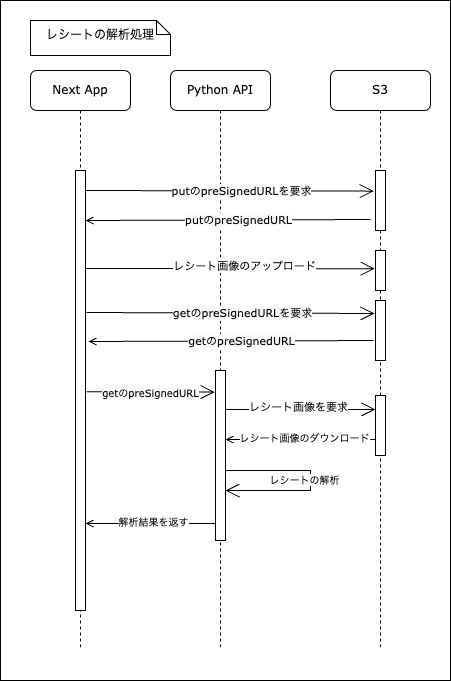

The diagram above was exported from draw.io. Its source (the exported page's mxGraphModel, read from the mxfile embedded in the PNG):
<mxGraphModel dx="1511" dy="854" grid="1" gridSize="10" guides="1" tooltips="1" connect="1" arrows="1" fold="1" page="1" pageScale="1" pageWidth="1100" pageHeight="850" background="none" math="0" shadow="0">
  <root>
    <mxCell id="0" />
    <mxCell id="1" parent="0" />
    <mxCell id="QTkrkUxl6R0-O8meLRSJ-59" value="" style="rounded=0;whiteSpace=wrap;html=1;" parent="1" vertex="1">
      <mxGeometry x="70" y="10" width="450" height="680" as="geometry" />
    </mxCell>
    <mxCell id="7baba1c4bc27f4b0-2" value="Python API" style="shape=umlLifeline;perimeter=lifelinePerimeter;whiteSpace=wrap;html=1;container=1;collapsible=0;recursiveResize=0;outlineConnect=0;rounded=1;shadow=0;comic=0;labelBackgroundColor=none;strokeWidth=1;fontFamily=Verdana;fontSize=12;align=center;" parent="1" vertex="1">
      <mxGeometry x="240" y="80" width="100" height="580" as="geometry" />
    </mxCell>
    <mxCell id="7baba1c4bc27f4b0-10" value="" style="html=1;points=[];perimeter=orthogonalPerimeter;rounded=0;shadow=0;comic=0;labelBackgroundColor=none;strokeWidth=1;fontFamily=Verdana;fontSize=12;align=center;" parent="7baba1c4bc27f4b0-2" vertex="1">
      <mxGeometry x="45" y="300" width="10" height="170" as="geometry" />
    </mxCell>
    <mxCell id="QTkrkUxl6R0-O8meLRSJ-1" value="" style="endArrow=open;endFill=1;endSize=12;html=1;rounded=0;entryX=-0.174;entryY=0.344;entryDx=0;entryDy=0;entryPerimeter=0;" parent="7baba1c4bc27f4b0-2" target="7baba1c4bc27f4b0-13" edge="1">
      <mxGeometry width="160" relative="1" as="geometry">
        <mxPoint x="-85" y="120" as="sourcePoint" />
        <mxPoint x="75" y="120" as="targetPoint" />
      </mxGeometry>
    </mxCell>
    <mxCell id="QTkrkUxl6R0-O8meLRSJ-2" value="&lt;span style=&quot;font-family: Verdana; background-color: rgb(251, 251, 251);&quot;&gt;putのpreSignedURLを要求&lt;/span&gt;" style="edgeLabel;html=1;align=center;verticalAlign=middle;resizable=0;points=[];fontSize=11;" parent="QTkrkUxl6R0-O8meLRSJ-1" vertex="1" connectable="0">
      <mxGeometry x="0.073" relative="1" as="geometry">
        <mxPoint as="offset" />
      </mxGeometry>
    </mxCell>
    <mxCell id="7baba1c4bc27f4b0-3" value="S3" style="shape=umlLifeline;perimeter=lifelinePerimeter;whiteSpace=wrap;html=1;container=1;collapsible=0;recursiveResize=0;outlineConnect=0;rounded=1;shadow=0;comic=0;labelBackgroundColor=none;strokeWidth=1;fontFamily=Verdana;fontSize=12;align=center;" parent="1" vertex="1">
      <mxGeometry x="400" y="80" width="100" height="580" as="geometry" />
    </mxCell>
    <mxCell id="7baba1c4bc27f4b0-13" value="" style="html=1;points=[];perimeter=orthogonalPerimeter;rounded=0;shadow=0;comic=0;labelBackgroundColor=none;strokeWidth=1;fontFamily=Verdana;fontSize=12;align=center;" parent="7baba1c4bc27f4b0-3" vertex="1">
      <mxGeometry x="45" y="100" width="10" height="60" as="geometry" />
    </mxCell>
    <mxCell id="QTkrkUxl6R0-O8meLRSJ-3" value="" style="endArrow=none;endFill=0;endSize=12;html=1;rounded=0;startArrow=open;startFill=0;" parent="7baba1c4bc27f4b0-3" edge="1">
      <mxGeometry width="160" relative="1" as="geometry">
        <mxPoint x="-245" y="150" as="sourcePoint" />
        <mxPoint x="40" y="149" as="targetPoint" />
      </mxGeometry>
    </mxCell>
    <mxCell id="QTkrkUxl6R0-O8meLRSJ-4" value="&lt;span style=&quot;font-family: Verdana; background-color: rgb(251, 251, 251);&quot;&gt;putのpreSignedURL&lt;/span&gt;" style="edgeLabel;html=1;align=center;verticalAlign=middle;resizable=0;points=[];fontSize=11;" parent="QTkrkUxl6R0-O8meLRSJ-3" vertex="1" connectable="0">
      <mxGeometry x="0.073" relative="1" as="geometry">
        <mxPoint as="offset" />
      </mxGeometry>
    </mxCell>
    <mxCell id="QTkrkUxl6R0-O8meLRSJ-5" value="" style="html=1;points=[];perimeter=orthogonalPerimeter;rounded=0;shadow=0;comic=0;labelBackgroundColor=none;strokeWidth=1;fontFamily=Verdana;fontSize=12;align=center;" parent="7baba1c4bc27f4b0-3" vertex="1">
      <mxGeometry x="45" y="180" width="10" height="40" as="geometry" />
    </mxCell>
    <mxCell id="QTkrkUxl6R0-O8meLRSJ-27" value="" style="html=1;points=[];perimeter=orthogonalPerimeter;rounded=0;shadow=0;comic=0;labelBackgroundColor=none;strokeWidth=1;fontFamily=Verdana;fontSize=12;align=center;" parent="7baba1c4bc27f4b0-3" vertex="1">
      <mxGeometry x="45" y="230" width="10" height="60" as="geometry" />
    </mxCell>
    <mxCell id="QTkrkUxl6R0-O8meLRSJ-37" value="" style="html=1;points=[];perimeter=orthogonalPerimeter;rounded=0;shadow=0;comic=0;labelBackgroundColor=none;strokeWidth=1;fontFamily=Verdana;fontSize=12;align=center;" parent="7baba1c4bc27f4b0-3" vertex="1">
      <mxGeometry x="45" y="325" width="10" height="60" as="geometry" />
    </mxCell>
    <mxCell id="QTkrkUxl6R0-O8meLRSJ-43" value="" style="endArrow=open;endFill=1;endSize=12;html=1;rounded=0;" parent="7baba1c4bc27f4b0-3" edge="1">
      <mxGeometry width="160" relative="1" as="geometry">
        <mxPoint x="-105" y="339" as="sourcePoint" />
        <mxPoint x="45" y="339" as="targetPoint" />
      </mxGeometry>
    </mxCell>
    <mxCell id="QTkrkUxl6R0-O8meLRSJ-44" value="レシート画像を要求" style="edgeLabel;html=1;align=center;verticalAlign=middle;resizable=0;points=[];fontSize=11;" parent="QTkrkUxl6R0-O8meLRSJ-43" vertex="1" connectable="0">
      <mxGeometry x="0.0965" y="3" relative="1" as="geometry">
        <mxPoint x="-10" as="offset" />
      </mxGeometry>
    </mxCell>
    <mxCell id="7baba1c4bc27f4b0-8" value="Next App" style="shape=umlLifeline;perimeter=lifelinePerimeter;whiteSpace=wrap;html=1;container=1;collapsible=0;recursiveResize=0;outlineConnect=0;rounded=1;shadow=0;comic=0;labelBackgroundColor=none;strokeWidth=1;fontFamily=Verdana;fontSize=12;align=center;" parent="1" vertex="1">
      <mxGeometry x="100" y="80" width="100" height="580" as="geometry" />
    </mxCell>
    <mxCell id="7baba1c4bc27f4b0-9" value="" style="html=1;points=[];perimeter=orthogonalPerimeter;rounded=0;shadow=0;comic=0;labelBackgroundColor=none;strokeWidth=1;fontFamily=Verdana;fontSize=12;align=center;" parent="7baba1c4bc27f4b0-8" vertex="1">
      <mxGeometry x="45" y="100" width="10" height="440" as="geometry" />
    </mxCell>
    <mxCell id="QTkrkUxl6R0-O8meLRSJ-56" value="" style="endArrow=none;endFill=0;endSize=12;html=1;rounded=0;exitX=1.012;exitY=0.33;exitDx=0;exitDy=0;exitPerimeter=0;startArrow=open;startFill=0;" parent="7baba1c4bc27f4b0-8" edge="1">
      <mxGeometry width="160" relative="1" as="geometry">
        <mxPoint x="55" y="453" as="sourcePoint" />
        <mxPoint x="185" y="453" as="targetPoint" />
      </mxGeometry>
    </mxCell>
    <mxCell id="QTkrkUxl6R0-O8meLRSJ-57" value="解析結果を返す" style="edgeLabel;html=1;align=center;verticalAlign=middle;resizable=0;points=[];fontSize=10;" parent="QTkrkUxl6R0-O8meLRSJ-56" vertex="1" connectable="0">
      <mxGeometry x="0.0965" y="3" relative="1" as="geometry">
        <mxPoint x="-4" as="offset" />
      </mxGeometry>
    </mxCell>
    <mxCell id="7baba1c4bc27f4b0-40" value="レシートの解析処理" style="shape=note;whiteSpace=wrap;html=1;size=14;verticalAlign=middle;align=center;spacingTop=-6;rounded=0;shadow=0;comic=0;labelBackgroundColor=none;strokeWidth=1;fontFamily=Verdana;fontSize=12" parent="1" vertex="1">
      <mxGeometry x="100" y="30" width="140" height="35" as="geometry" />
    </mxCell>
    <mxCell id="QTkrkUxl6R0-O8meLRSJ-6" value="" style="endArrow=open;endFill=1;endSize=12;html=1;rounded=0;entryX=-0.067;entryY=0.456;entryDx=0;entryDy=0;entryPerimeter=0;" parent="1" target="QTkrkUxl6R0-O8meLRSJ-5" edge="1">
      <mxGeometry width="160" relative="1" as="geometry">
        <mxPoint x="155" y="278" as="sourcePoint" />
        <mxPoint x="439.52" y="278.36" as="targetPoint" />
      </mxGeometry>
    </mxCell>
    <mxCell id="QTkrkUxl6R0-O8meLRSJ-8" value="レシート画像のアップロード" style="edgeLabel;html=1;align=center;verticalAlign=middle;resizable=0;points=[];fontSize=11;" parent="QTkrkUxl6R0-O8meLRSJ-6" vertex="1" connectable="0">
      <mxGeometry x="0.0965" y="3" relative="1" as="geometry">
        <mxPoint as="offset" />
      </mxGeometry>
    </mxCell>
    <mxCell id="QTkrkUxl6R0-O8meLRSJ-31" value="" style="endArrow=open;endFill=1;endSize=12;html=1;rounded=0;entryX=-0.174;entryY=0.344;entryDx=0;entryDy=0;entryPerimeter=0;" parent="1" edge="1">
      <mxGeometry width="160" relative="1" as="geometry">
        <mxPoint x="156" y="322" as="sourcePoint" />
        <mxPoint x="444" y="323" as="targetPoint" />
      </mxGeometry>
    </mxCell>
    <mxCell id="QTkrkUxl6R0-O8meLRSJ-32" value="&lt;span style=&quot;font-family: Verdana; background-color: rgb(251, 251, 251);&quot;&gt;getのpreSignedURLを要求&lt;/span&gt;" style="edgeLabel;html=1;align=center;verticalAlign=middle;resizable=0;points=[];fontSize=11;" parent="QTkrkUxl6R0-O8meLRSJ-31" vertex="1" connectable="0">
      <mxGeometry x="0.073" relative="1" as="geometry">
        <mxPoint as="offset" />
      </mxGeometry>
    </mxCell>
    <mxCell id="QTkrkUxl6R0-O8meLRSJ-33" value="" style="endArrow=none;endFill=0;endSize=12;html=1;rounded=0;startArrow=open;startFill=0;" parent="1" edge="1">
      <mxGeometry width="160" relative="1" as="geometry">
        <mxPoint x="158" y="351" as="sourcePoint" />
        <mxPoint x="443" y="350" as="targetPoint" />
      </mxGeometry>
    </mxCell>
    <mxCell id="QTkrkUxl6R0-O8meLRSJ-34" value="&lt;span style=&quot;font-family: Verdana; background-color: rgb(251, 251, 251);&quot;&gt;getのpreSignedURL&lt;/span&gt;" style="edgeLabel;html=1;align=center;verticalAlign=middle;resizable=0;points=[];fontSize=11;" parent="QTkrkUxl6R0-O8meLRSJ-33" vertex="1" connectable="0">
      <mxGeometry x="0.073" relative="1" as="geometry">
        <mxPoint as="offset" />
      </mxGeometry>
    </mxCell>
    <mxCell id="QTkrkUxl6R0-O8meLRSJ-41" value="" style="endArrow=open;endFill=0;endSize=12;html=1;rounded=0;startArrow=none;startFill=0;exitX=1.133;exitY=0.503;exitDx=0;exitDy=0;exitPerimeter=0;entryX=-0.081;entryY=0.127;entryDx=0;entryDy=0;entryPerimeter=0;" parent="1" source="7baba1c4bc27f4b0-9" target="7baba1c4bc27f4b0-10" edge="1">
      <mxGeometry width="160" relative="1" as="geometry">
        <mxPoint x="160" y="401" as="sourcePoint" />
        <mxPoint x="280" y="400" as="targetPoint" />
      </mxGeometry>
    </mxCell>
    <mxCell id="QTkrkUxl6R0-O8meLRSJ-42" value="&lt;span style=&quot;font-family: Verdana; background-color: rgb(251, 251, 251);&quot;&gt;getのpreSignedURL&lt;/span&gt;" style="edgeLabel;html=1;align=center;verticalAlign=middle;resizable=0;points=[];fontSize=10;" parent="QTkrkUxl6R0-O8meLRSJ-41" vertex="1" connectable="0">
      <mxGeometry x="0.073" relative="1" as="geometry">
        <mxPoint x="-6" as="offset" />
      </mxGeometry>
    </mxCell>
    <mxCell id="QTkrkUxl6R0-O8meLRSJ-45" value="" style="endArrow=none;endFill=0;endSize=12;html=1;rounded=0;exitX=1.012;exitY=0.33;exitDx=0;exitDy=0;exitPerimeter=0;startArrow=open;startFill=0;" parent="1" edge="1">
      <mxGeometry width="160" relative="1" as="geometry">
        <mxPoint x="295" y="449" as="sourcePoint" />
        <mxPoint x="445" y="449" as="targetPoint" />
      </mxGeometry>
    </mxCell>
    <mxCell id="QTkrkUxl6R0-O8meLRSJ-46" value="レシート画像のダウンロード" style="edgeLabel;html=1;align=center;verticalAlign=middle;resizable=0;points=[];fontSize=10;" parent="QTkrkUxl6R0-O8meLRSJ-45" vertex="1" connectable="0">
      <mxGeometry x="0.0965" y="3" relative="1" as="geometry">
        <mxPoint x="-4" as="offset" />
      </mxGeometry>
    </mxCell>
    <mxCell id="QTkrkUxl6R0-O8meLRSJ-54" value="" style="endArrow=open;endFill=1;endSize=12;html=1;rounded=0;edgeStyle=orthogonalEdgeStyle;" parent="1" edge="1">
      <mxGeometry width="160" relative="1" as="geometry">
        <mxPoint x="295" y="480" as="sourcePoint" />
        <mxPoint x="295" y="500" as="targetPoint" />
        <Array as="points">
          <mxPoint x="380" y="480" />
          <mxPoint x="380" y="500" />
        </Array>
      </mxGeometry>
    </mxCell>
    <mxCell id="QTkrkUxl6R0-O8meLRSJ-55" value="レシートの解析" style="edgeLabel;html=1;align=center;verticalAlign=middle;resizable=0;points=[];fontSize=10;" parent="QTkrkUxl6R0-O8meLRSJ-54" vertex="1" connectable="0">
      <mxGeometry x="0.0965" y="3" relative="1" as="geometry">
        <mxPoint x="-10" y="-10" as="offset" />
      </mxGeometry>
    </mxCell>
  </root>
</mxGraphModel>